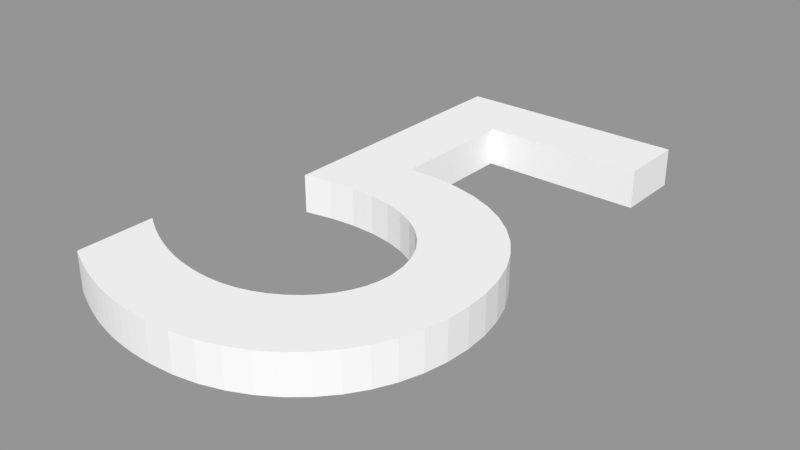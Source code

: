 # Source: 5_weiss.blend  (saved by Blender 2.79.0; exported with 4.5.12 LTS)
import bpy
from mathutils import Matrix  # noqa: F401  (used for matrix-valued properties, if any)

bpy.ops.wm.read_factory_settings(use_empty=True)
scene = bpy.context.scene
scene.name = 'Scene'

# ---- collections
col_collection_1 = bpy.data.collections.new('Collection 1'); scene.collection.children.link(col_collection_1)

# ---- materials (node trees are filled in below, after node groups)
mat_material_000 = bpy.data.materials.new('Material.000')
mat_material_000.alpha_threshold = 0.0
mat_material_000.roughness = 0.5

# ---- material node trees
mat_material_000.use_nodes = True; mat_material_000.node_tree.nodes.clear()
_N = mat_material_000.node_tree.nodes; _L = mat_material_000.node_tree.links
n0 = _N.new('ShaderNodeBsdfDiffuse'); n0.name = 'Diffuse BSDF'; n0.location = (10, 300)
n0.inputs[0].default_value = (1.0, 1.0, 1.0, 1.0)
n1 = _N.new('ShaderNodeOutputMaterial'); n1.name = 'Material Output'; n1.location = (383, 229)
n2 = _N.new('ShaderNodeBsdfAnisotropic'); n2.name = 'Glossy BSDF'; n2.location = (9, 167)
n2.distribution = 'GGX'
n2.inputs[1].default_value = 0.4472
n3 = _N.new('ShaderNodeMixShader'); n3.name = 'Mix Shader'; n3.location = (208, 244)
n3.inputs[0].default_value = 0.1
_L.new(n0.outputs[0], n3.inputs[1])
_L.new(n2.outputs[0], n3.inputs[2])
_L.new(n3.outputs[0], n1.inputs[0])
n1.is_active_output = True

# ---- meshes
me_cutext_001 = bpy.data.meshes.new('CUText.001')
me_cutext_001.from_pydata([(0.404, 0.682, 0.025), (0.101, 0.682, 0.025), (0.101, 0.327, 0.025), (0.1372, 0.3339, 0.025), (0.1708, 0.3367, 0.025), (0.2016, 0.3357, 0.025), (0.2296, 0.3312, 0.025), (0.2547, 0.3236, 0.025), (0.2767, 0.3131, 0.025), (0.2957, 0.3001, 0.025), (0.3114, 0.2848, 0.025), (0.3237, 0.2675, 0.025), (0.3327, 0.2486, 0.025), (0.3382, 0.2283, 0.025), (0.34, 0.207, 0.025), (0.3387, 0.1905, 0.025), (0.3349, 0.1746, 0.025), (0.3288, 0.1595, 0.025), (0.3206, 0.1453, 0.025), (0.3104, 0.1322, 0.025), (0.2984, 0.1204, 0.025), (0.2848, 0.1099, 0.025), (0.2698, 0.101, 0.025), (0.2535, 0.0938, 0.025), (0.2362, 0.08846, 0.025), (0.2179, 0.08514, 0.025), (0.199, 0.084, 0.025), (0.1865, 0.08435, 0.025), (0.174, 0.08541, 0.025), (0.1615, 0.08717, 0.025), (0.149, 0.08963, 0.025), (0.1366, 0.09278, 0.025), (0.1241, 0.09663, 0.025), (0.1117, 0.1012, 0.025), (0.0993, 0.1064, 0.025), (0.08692, 0.1123, 0.025), (0.07458, 0.1188, 0.025), (0.06227, 0.1261, 0.025), (0.05, 0.134, 0.025), (0.05, 0.033, 0.025), (0.06451, 0.02587, 0.025), (0.07861, 0.01947, 0.025), (0.09238, 0.01378, 0.025), (0.1059, 0.008778, 0.025), (0.1192, 0.004441, 0.025), (0.1325, 0.00075, 0.025), (0.1458, -0.002316, 0.025), (0.1591, -0.004778, 0.025), (0.1726, -0.006656, 0.025), (0.1864, -0.007972, 0.025), (0.2005, -0.008747, 0.025), (0.215, -0.009, 0.025), (0.2465, -0.007117, 0.025), (0.2763, -0.001602, 0.025), (0.3043, 0.007344, 0.025), (0.3301, 0.01952, 0.025), (0.3538, 0.03472, 0.025), (0.3749, 0.05275, 0.025), (0.3933, 0.0734, 0.025), (0.4089, 0.09648, 0.025), (0.4213, 0.1218, 0.025), (0.4304, 0.1491, 0.025), (0.4361, 0.1782, 0.025), (0.438, 0.209, 0.025), (0.4361, 0.2399, 0.025), (0.4303, 0.2692, 0.025), (0.4209, 0.2969, 0.025), (0.4079, 0.3225, 0.025), (0.3915, 0.3458, 0.025), (0.3717, 0.3666, 0.025), (0.3488, 0.3846, 0.025), (0.3227, 0.3995, 0.025), (0.2937, 0.4111, 0.025), (0.2618, 0.419, 0.025), (0.2272, 0.4231, 0.025), (0.19, 0.423, 0.025), (0.19, 0.594, 0.025), (0.404, 0.594, 0.025), (0.404, 0.682, -0.025), (0.101, 0.682, -0.025), (0.101, 0.327, -0.025), (0.1372, 0.3339, -0.025), (0.1708, 0.3367, -0.025), (0.2016, 0.3357, -0.025), (0.2296, 0.3312, -0.025), (0.2547, 0.3236, -0.025), (0.2767, 0.3131, -0.025), (0.2957, 0.3001, -0.025), (0.3114, 0.2848, -0.025), (0.3237, 0.2675, -0.025), (0.3327, 0.2486, -0.025), (0.3382, 0.2283, -0.025), (0.34, 0.207, -0.025), (0.3387, 0.1905, -0.025), (0.3349, 0.1746, -0.025), (0.3288, 0.1595, -0.025), (0.3206, 0.1453, -0.025), (0.3104, 0.1322, -0.025), (0.2984, 0.1204, -0.025), (0.2848, 0.1099, -0.025), (0.2698, 0.101, -0.025), (0.2535, 0.0938, -0.025), (0.2362, 0.08846, -0.025), (0.2179, 0.08514, -0.025), (0.199, 0.084, -0.025), (0.1865, 0.08435, -0.025), (0.174, 0.08541, -0.025), (0.1615, 0.08717, -0.025), (0.149, 0.08963, -0.025), (0.1366, 0.09278, -0.025), (0.1241, 0.09663, -0.025), (0.1117, 0.1012, -0.025), (0.0993, 0.1064, -0.025), (0.08692, 0.1123, -0.025), (0.07458, 0.1188, -0.025), (0.06227, 0.1261, -0.025), (0.05, 0.134, -0.025), (0.05, 0.033, -0.025), (0.06451, 0.02587, -0.025), (0.07861, 0.01947, -0.025), (0.09238, 0.01378, -0.025), (0.1059, 0.008778, -0.025), (0.1192, 0.004441, -0.025), (0.1325, 0.00075, -0.025), (0.1458, -0.002316, -0.025), (0.1591, -0.004778, -0.025), (0.1726, -0.006656, -0.025), (0.1864, -0.007972, -0.025), (0.2005, -0.008747, -0.025), (0.215, -0.009, -0.025), (0.2465, -0.007117, -0.025), (0.2763, -0.001602, -0.025), (0.3043, 0.007344, -0.025), (0.3301, 0.01952, -0.025), (0.3538, 0.03472, -0.025), (0.3749, 0.05275, -0.025), (0.3933, 0.0734, -0.025), (0.4089, 0.09648, -0.025), (0.4213, 0.1218, -0.025), (0.4304, 0.1491, -0.025), (0.4361, 0.1782, -0.025), (0.438, 0.209, -0.025), (0.4361, 0.2399, -0.025), (0.4303, 0.2692, -0.025), (0.4209, 0.2969, -0.025), (0.4079, 0.3225, -0.025), (0.3915, 0.3458, -0.025), (0.3717, 0.3666, -0.025), (0.3488, 0.3846, -0.025), (0.3227, 0.3995, -0.025), (0.2937, 0.4111, -0.025), (0.2618, 0.419, -0.025), (0.2272, 0.4231, -0.025), (0.19, 0.423, -0.025), (0.19, 0.594, -0.025), (0.404, 0.594, -0.025)], [], [(2, 76, 1), (76, 0, 1), (76, 77, 0), (2, 75, 76), (75, 73, 74), (2, 73, 75), (2, 72, 73), (2, 71, 72), (2, 70, 71), (2, 3, 70), (3, 69, 70), (3, 4, 69), (4, 68, 69), (4, 5, 68), (5, 67, 68), (6, 67, 5), (7, 67, 6), (8, 67, 7), (8, 66, 67), (9, 66, 8), (10, 66, 9), (10, 65, 66), (11, 65, 10), (11, 64, 65), (12, 64, 11), (13, 64, 12), (13, 63, 64), (14, 63, 13), (14, 62, 63), (15, 62, 14), (16, 62, 15), (16, 61, 62), (17, 61, 16), (18, 61, 17), (18, 60, 61), (19, 60, 18), (39, 37, 38), (20, 60, 19), (39, 36, 37), (20, 59, 60), (21, 59, 20), (39, 35, 36), (39, 34, 35), (22, 59, 21), (39, 33, 34), (39, 32, 33), (23, 59, 22), (39, 31, 32), (23, 58, 59), (24, 58, 23), (39, 30, 31), (39, 29, 30), (25, 58, 24), (39, 28, 29), (39, 27, 28), (26, 58, 25), (39, 26, 27), (39, 58, 26), (39, 57, 58), (39, 56, 57), (39, 55, 56), (40, 55, 39), (41, 55, 40), (41, 54, 55), (42, 54, 41), (43, 54, 42), (44, 54, 43), (44, 53, 54), (45, 53, 44), (46, 53, 45), (46, 52, 53), (47, 52, 46), (48, 52, 47), (49, 52, 48), (49, 51, 52), (50, 51, 49), (80, 79, 154), (154, 79, 78), (154, 78, 155), (80, 154, 153), (153, 152, 151), (80, 153, 151), (80, 151, 150), (80, 150, 149), (80, 149, 148), (80, 148, 81), (81, 148, 147), (81, 147, 82), (82, 147, 146), (82, 146, 83), (83, 146, 145), (84, 83, 145), (85, 84, 145), (86, 85, 145), (86, 145, 144), (87, 86, 144), (88, 87, 144), (88, 144, 143), (89, 88, 143), (89, 143, 142), (90, 89, 142), (91, 90, 142), (91, 142, 141), (92, 91, 141), (92, 141, 140), (93, 92, 140), (94, 93, 140), (94, 140, 139), (95, 94, 139), (96, 95, 139), (96, 139, 138), (97, 96, 138), (117, 116, 115), (98, 97, 138), (117, 115, 114), (98, 138, 137), (99, 98, 137), (117, 114, 113), (117, 113, 112), (100, 99, 137), (117, 112, 111), (117, 111, 110), (101, 100, 137), (117, 110, 109), (101, 137, 136), (102, 101, 136), (117, 109, 108), (117, 108, 107), (103, 102, 136), (117, 107, 106), (117, 106, 105), (104, 103, 136), (117, 105, 104), (117, 104, 136), (117, 136, 135), (117, 135, 134), (117, 134, 133), (118, 117, 133), (119, 118, 133), (119, 133, 132), (120, 119, 132), (121, 120, 132), (122, 121, 132), (122, 132, 131), (123, 122, 131), (124, 123, 131), (124, 131, 130), (125, 124, 130), (126, 125, 130), (127, 126, 130), (127, 130, 129), (128, 127, 129), (26, 25, 103, 104), (13, 12, 90, 91), (63, 62, 140, 141), (67, 66, 144, 145), (52, 51, 129, 130), (15, 14, 92, 93), (30, 29, 107, 108), (37, 36, 114, 115), (50, 49, 127, 128), (21, 20, 98, 99), (39, 38, 116, 117), (44, 43, 121, 122), (23, 22, 100, 101), (5, 4, 82, 83), (72, 71, 149, 150), (42, 41, 119, 120), (32, 31, 109, 110), (35, 34, 112, 113), (60, 59, 137, 138), (7, 6, 84, 85), (74, 73, 151, 152), (19, 18, 96, 97), (65, 64, 142, 143), (58, 57, 135, 136), (76, 75, 153, 154), (46, 45, 123, 124), (12, 11, 89, 90), (70, 69, 147, 148), (3, 2, 80, 81), (33, 32, 110, 111), (10, 9, 87, 88), (62, 61, 139, 140), (17, 16, 94, 95), (48, 47, 125, 126), (27, 26, 104, 105), (53, 52, 130, 131), (14, 13, 91, 92), (68, 67, 145, 146), (1, 0, 78, 79), (38, 37, 115, 116), (55, 54, 132, 133), (75, 74, 152, 153), (64, 63, 141, 142), (22, 21, 99, 100), (25, 24, 102, 103), (51, 50, 128, 129), (16, 15, 93, 94), (40, 39, 117, 118), (6, 5, 83, 84), (0, 77, 155, 78), (29, 28, 106, 107), (43, 42, 120, 121), (24, 23, 101, 102), (31, 30, 108, 109), (36, 35, 113, 114), (49, 48, 126, 127), (73, 72, 150, 151), (34, 33, 111, 112), (59, 58, 136, 137), (8, 7, 85, 86), (20, 19, 97, 98), (66, 65, 143, 144), (11, 10, 88, 89), (77, 76, 154, 155), (41, 40, 118, 119), (18, 17, 95, 96), (54, 53, 131, 132), (4, 3, 81, 82), (57, 56, 134, 135), (2, 1, 79, 80), (45, 44, 122, 123), (9, 8, 86, 87), (71, 70, 148, 149), (47, 46, 124, 125), (28, 27, 105, 106), (56, 55, 133, 134), (61, 60, 138, 139), (69, 68, 146, 147)])
me_cutext_001.materials.append(mat_material_000)
me_cutext_001.use_remesh_preserve_volume = False
me_cutext_001.use_remesh_preserve_attributes = False
me_cutext_001.use_mirror_vertex_groups = False
me_cutext_001.update()

# ---- objects
ob_text_001 = bpy.data.objects.new('Text.001', me_cutext_001)

# ---- transforms, parenting, visibility, modifiers, constraints
ob_text_001.location = (0.9976, -0.5293, 0.5902)
ob_text_001.scale = (0.8, 0.8, 0.8)
ob_text_001.lineart.crease_threshold = 0.0

# ---- collection membership
col_collection_1.objects.link(ob_text_001)

# ---- scene / render settings (as saved in the file)
scene.frame_start = 1; scene.frame_end = 250; scene.frame_set(1)
scene.render.engine = 'CYCLES'
scene.render.resolution_percentage = 50
scene.render.dither_intensity = 0.0
scene.cycles.use_denoising = False
scene.cycles.samples = 128
scene.cycles.sampling_pattern = 'TABULATED_SOBOL'
scene.cycles.use_adaptive_sampling = False
scene.cycles.use_light_tree = False
scene.cycles.blur_glossy = 0.0
scene.cycles.sample_clamp_indirect = 0.0
scene.view_settings.view_transform = 'Standard'
bpy.context.view_layer.update()

# ---- added for rendering (the .blend has no active camera and no usable light): camera, sun + grey world if the file has none
cam_auto = bpy.data.cameras.new('AutoCamera')
cam_auto.lens = 50.0
cam_auto.sensor_width = 36.0
cam_auto.clip_end = 1000.0
ob_auto_camera = bpy.data.objects.new('AutoCamera', cam_auto)
scene.collection.objects.link(ob_auto_camera)
ob_auto_camera.location = (1.7805, -0.965416, 1.06039)
ob_auto_camera.rotation_euler = (1.09748, -7.21219e-08, 0.694738)
scene.camera = ob_auto_camera
light_auto_sun = bpy.data.lights.new('AutoSun', 'SUN')
light_auto_sun.energy = 3.0
light_auto_sun.angle = 0.0523599
ob_auto_sun = bpy.data.objects.new('AutoSun', light_auto_sun)
scene.collection.objects.link(ob_auto_sun)
ob_auto_sun.rotation_euler = (0.872665, 0.174533, 0.523599)
if scene.world is None:
    world_auto = bpy.data.worlds.new('AutoWorld')
    world_auto.color = (0.3, 0.3, 0.3)
    scene.world = world_auto
bpy.context.view_layer.update()

